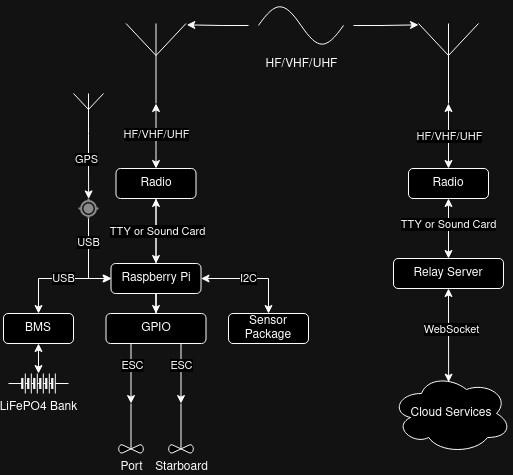

The diagram above was exported from draw.io. Its source (the exported page's mxGraphModel, read from the mxfile embedded in the PNG):
<mxGraphModel dx="1137" dy="663" grid="1" gridSize="10" guides="1" tooltips="1" connect="1" arrows="1" fold="1" page="1" pageScale="1" pageWidth="900" pageHeight="500" math="0" shadow="0">
  <root>
    <mxCell id="0" />
    <mxCell id="1" parent="0" />
    <mxCell id="GajNbg3qcyklaZi_Mv02-30" value="&amp;nbsp;" style="text;whiteSpace=wrap;html=1;" vertex="1" parent="1">
      <mxGeometry x="265" y="276" width="40" height="40" as="geometry" />
    </mxCell>
    <mxCell id="GajNbg3qcyklaZi_Mv02-16" value="" style="verticalLabelPosition=bottom;shadow=0;dashed=0;align=center;html=1;verticalAlign=top;shape=mxgraph.electrical.radio.aerial_-_antenna_1;" vertex="1" parent="1">
      <mxGeometry x="292.5" y="46" width="60" height="80" as="geometry" />
    </mxCell>
    <mxCell id="GajNbg3qcyklaZi_Mv02-35" value="" style="endArrow=classic;startArrow=classic;html=1;rounded=0;entryX=0.5;entryY=1;entryDx=0;entryDy=0;entryPerimeter=0;exitX=0.5;exitY=0;exitDx=0;exitDy=0;" edge="1" parent="1" source="GajNbg3qcyklaZi_Mv02-12" target="GajNbg3qcyklaZi_Mv02-16">
      <mxGeometry width="50" height="50" relative="1" as="geometry">
        <mxPoint x="385" y="226" as="sourcePoint" />
        <mxPoint x="435" y="176" as="targetPoint" />
      </mxGeometry>
    </mxCell>
    <mxCell id="GajNbg3qcyklaZi_Mv02-36" value="HF/VHF/UHF" style="edgeLabel;html=1;align=center;verticalAlign=middle;resizable=0;points=[];" vertex="1" connectable="0" parent="GajNbg3qcyklaZi_Mv02-35">
      <mxGeometry x="0.008" relative="1" as="geometry">
        <mxPoint y="-2" as="offset" />
      </mxGeometry>
    </mxCell>
    <mxCell id="GajNbg3qcyklaZi_Mv02-21" value="" style="edgeStyle=orthogonalEdgeStyle;rounded=0;orthogonalLoop=1;jettySize=auto;html=1;" edge="1" parent="1" source="GajNbg3qcyklaZi_Mv02-10" target="GajNbg3qcyklaZi_Mv02-12">
      <mxGeometry relative="1" as="geometry" />
    </mxCell>
    <mxCell id="GajNbg3qcyklaZi_Mv02-52" style="edgeStyle=orthogonalEdgeStyle;rounded=0;orthogonalLoop=1;jettySize=auto;html=1;entryX=0.5;entryY=0;entryDx=0;entryDy=0;" edge="1" parent="1" source="GajNbg3qcyklaZi_Mv02-10" target="GajNbg3qcyklaZi_Mv02-42">
      <mxGeometry relative="1" as="geometry" />
    </mxCell>
    <mxCell id="GajNbg3qcyklaZi_Mv02-10" value="Raspberry Pi" style="rounded=1;whiteSpace=wrap;html=1;" vertex="1" parent="1">
      <mxGeometry x="277.5" y="286" width="90" height="30" as="geometry" />
    </mxCell>
    <mxCell id="GajNbg3qcyklaZi_Mv02-20" style="edgeStyle=orthogonalEdgeStyle;rounded=0;orthogonalLoop=1;jettySize=auto;html=1;exitX=0.5;exitY=1;exitDx=0;exitDy=0;entryX=0.5;entryY=0;entryDx=0;entryDy=0;" edge="1" parent="1" source="GajNbg3qcyklaZi_Mv02-12" target="GajNbg3qcyklaZi_Mv02-10">
      <mxGeometry relative="1" as="geometry" />
    </mxCell>
    <mxCell id="GajNbg3qcyklaZi_Mv02-29" value="TTY or Sound Card" style="edgeLabel;html=1;align=center;verticalAlign=middle;resizable=0;points=[];" vertex="1" connectable="0" parent="GajNbg3qcyklaZi_Mv02-20">
      <mxGeometry y="1" relative="1" as="geometry">
        <mxPoint as="offset" />
      </mxGeometry>
    </mxCell>
    <mxCell id="GajNbg3qcyklaZi_Mv02-12" value="Radio" style="rounded=1;whiteSpace=wrap;html=1;" vertex="1" parent="1">
      <mxGeometry x="282.5" y="191" width="80" height="30" as="geometry" />
    </mxCell>
    <mxCell id="GajNbg3qcyklaZi_Mv02-22" value="&amp;nbsp;" style="verticalLabelPosition=bottom;shadow=0;dashed=0;align=center;html=1;verticalAlign=top;shape=mxgraph.electrical.radio.aerial_-_antenna_1;" vertex="1" parent="1">
      <mxGeometry x="240" y="116" width="30" height="40" as="geometry" />
    </mxCell>
    <mxCell id="GajNbg3qcyklaZi_Mv02-23" value="" style="html=1;dashed=0;aspect=fixed;verticalLabelPosition=bottom;verticalAlign=top;align=center;shape=mxgraph.gmdl.gps;strokeColor=#737373;fillColor=#737373;shadow=0;strokeWidth=2;sketch=0;" vertex="1" parent="1">
      <mxGeometry x="245" y="221" width="20" height="20" as="geometry" />
    </mxCell>
    <mxCell id="GajNbg3qcyklaZi_Mv02-27" style="edgeStyle=orthogonalEdgeStyle;rounded=0;orthogonalLoop=1;jettySize=auto;html=1;entryX=0.009;entryY=0.5;entryDx=0;entryDy=0;entryPerimeter=0;" edge="1" parent="1" source="GajNbg3qcyklaZi_Mv02-23" target="GajNbg3qcyklaZi_Mv02-10">
      <mxGeometry relative="1" as="geometry">
        <Array as="points">
          <mxPoint x="255" y="301" />
        </Array>
      </mxGeometry>
    </mxCell>
    <mxCell id="GajNbg3qcyklaZi_Mv02-28" value="USB" style="edgeLabel;html=1;align=center;verticalAlign=middle;resizable=0;points=[];" vertex="1" connectable="0" parent="GajNbg3qcyklaZi_Mv02-27">
      <mxGeometry x="-0.4398" relative="1" as="geometry">
        <mxPoint as="offset" />
      </mxGeometry>
    </mxCell>
    <mxCell id="GajNbg3qcyklaZi_Mv02-39" style="edgeStyle=orthogonalEdgeStyle;rounded=0;orthogonalLoop=1;jettySize=auto;html=1;entryX=0.507;entryY=0.021;entryDx=0;entryDy=0;entryPerimeter=0;" edge="1" parent="1" source="GajNbg3qcyklaZi_Mv02-22" target="GajNbg3qcyklaZi_Mv02-23">
      <mxGeometry relative="1" as="geometry" />
    </mxCell>
    <mxCell id="GajNbg3qcyklaZi_Mv02-40" value="GPS" style="edgeLabel;html=1;align=center;verticalAlign=middle;resizable=0;points=[];" vertex="1" connectable="0" parent="GajNbg3qcyklaZi_Mv02-39">
      <mxGeometry x="-0.2058" y="-2" relative="1" as="geometry">
        <mxPoint as="offset" />
      </mxGeometry>
    </mxCell>
    <mxCell id="GajNbg3qcyklaZi_Mv02-42" value="GPIO" style="rounded=1;whiteSpace=wrap;html=1;" vertex="1" parent="1">
      <mxGeometry x="272.5" y="336" width="100" height="30" as="geometry" />
    </mxCell>
    <mxCell id="GajNbg3qcyklaZi_Mv02-46" value="Port" style="shape=mxgraph.pid.agitators.agitator_(propeller);html=1;pointerEvents=1;align=center;verticalLabelPosition=bottom;verticalAlign=top;dashed=0;" vertex="1" parent="1">
      <mxGeometry x="285" y="426" width="25" height="50" as="geometry" />
    </mxCell>
    <mxCell id="GajNbg3qcyklaZi_Mv02-48" value="Starboard" style="shape=mxgraph.pid.agitators.agitator_(propeller);html=1;pointerEvents=1;align=center;verticalLabelPosition=bottom;verticalAlign=top;dashed=0;" vertex="1" parent="1">
      <mxGeometry x="335" y="426" width="25" height="50" as="geometry" />
    </mxCell>
    <mxCell id="GajNbg3qcyklaZi_Mv02-51" style="edgeStyle=orthogonalEdgeStyle;rounded=0;orthogonalLoop=1;jettySize=auto;html=1;exitX=0.25;exitY=1;exitDx=0;exitDy=0;entryX=0.5;entryY=0;entryDx=0;entryDy=0;entryPerimeter=0;" edge="1" parent="1" source="GajNbg3qcyklaZi_Mv02-42" target="GajNbg3qcyklaZi_Mv02-46">
      <mxGeometry relative="1" as="geometry" />
    </mxCell>
    <mxCell id="GajNbg3qcyklaZi_Mv02-54" value="ESC" style="edgeLabel;html=1;align=center;verticalAlign=middle;resizable=0;points=[];" vertex="1" connectable="0" parent="GajNbg3qcyklaZi_Mv02-51">
      <mxGeometry x="-0.6762" y="-1" relative="1" as="geometry">
        <mxPoint x="2" y="12" as="offset" />
      </mxGeometry>
    </mxCell>
    <mxCell id="GajNbg3qcyklaZi_Mv02-53" style="edgeStyle=orthogonalEdgeStyle;rounded=0;orthogonalLoop=1;jettySize=auto;html=1;exitX=0.75;exitY=1;exitDx=0;exitDy=0;entryX=0.5;entryY=0;entryDx=0;entryDy=0;entryPerimeter=0;" edge="1" parent="1" source="GajNbg3qcyklaZi_Mv02-42" target="GajNbg3qcyklaZi_Mv02-48">
      <mxGeometry relative="1" as="geometry" />
    </mxCell>
    <mxCell id="GajNbg3qcyklaZi_Mv02-55" value="ESC" style="edgeLabel;html=1;align=center;verticalAlign=middle;resizable=0;points=[];" vertex="1" connectable="0" parent="GajNbg3qcyklaZi_Mv02-53">
      <mxGeometry x="-0.7143" y="2" relative="1" as="geometry">
        <mxPoint x="-2" y="13" as="offset" />
      </mxGeometry>
    </mxCell>
    <mxCell id="GajNbg3qcyklaZi_Mv02-58" value="&lt;span data-huuid=&quot;15459954321002962599&quot;&gt;&lt;span&gt;LiFePO4 Bank&lt;/span&gt;&lt;/span&gt;" style="pointerEvents=1;verticalLabelPosition=bottom;shadow=0;dashed=0;align=center;html=1;verticalAlign=top;shape=mxgraph.electrical.miscellaneous.batteryStack;" vertex="1" parent="1">
      <mxGeometry x="175" y="396" width="60" height="20" as="geometry" />
    </mxCell>
    <mxCell id="GajNbg3qcyklaZi_Mv02-59" value="BMS" style="rounded=1;whiteSpace=wrap;html=1;" vertex="1" parent="1">
      <mxGeometry x="170" y="336" width="70" height="30" as="geometry" />
    </mxCell>
    <mxCell id="GajNbg3qcyklaZi_Mv02-60" value="" style="endArrow=classic;startArrow=classic;html=1;rounded=0;entryX=0.5;entryY=0;entryDx=0;entryDy=0;entryPerimeter=0;exitX=0.5;exitY=1;exitDx=0;exitDy=0;" edge="1" parent="1" source="GajNbg3qcyklaZi_Mv02-59" target="GajNbg3qcyklaZi_Mv02-58">
      <mxGeometry width="50" height="50" relative="1" as="geometry">
        <mxPoint x="155" y="366" as="sourcePoint" />
        <mxPoint x="205" y="316" as="targetPoint" />
      </mxGeometry>
    </mxCell>
    <mxCell id="GajNbg3qcyklaZi_Mv02-61" value="" style="endArrow=classic;startArrow=classic;html=1;rounded=0;entryX=0;entryY=0.5;entryDx=0;entryDy=0;exitX=0.5;exitY=0;exitDx=0;exitDy=0;" edge="1" parent="1" source="GajNbg3qcyklaZi_Mv02-59" target="GajNbg3qcyklaZi_Mv02-10">
      <mxGeometry width="50" height="50" relative="1" as="geometry">
        <mxPoint x="405" y="366" as="sourcePoint" />
        <mxPoint x="455" y="316" as="targetPoint" />
        <Array as="points">
          <mxPoint x="205" y="301" />
        </Array>
      </mxGeometry>
    </mxCell>
    <mxCell id="GajNbg3qcyklaZi_Mv02-62" value="USB" style="edgeLabel;html=1;align=center;verticalAlign=middle;resizable=0;points=[];" vertex="1" connectable="0" parent="GajNbg3qcyklaZi_Mv02-61">
      <mxGeometry x="0.1056" y="-2" relative="1" as="geometry">
        <mxPoint y="-2" as="offset" />
      </mxGeometry>
    </mxCell>
    <mxCell id="GajNbg3qcyklaZi_Mv02-69" value="" style="verticalLabelPosition=bottom;shadow=0;dashed=0;align=center;html=1;verticalAlign=top;shape=mxgraph.electrical.radio.aerial_-_antenna_1;" vertex="1" parent="1">
      <mxGeometry x="585" y="46" width="60" height="80" as="geometry" />
    </mxCell>
    <mxCell id="GajNbg3qcyklaZi_Mv02-70" value="" style="endArrow=classic;startArrow=classic;html=1;rounded=0;entryX=0.5;entryY=1;entryDx=0;entryDy=0;entryPerimeter=0;exitX=0.5;exitY=0;exitDx=0;exitDy=0;" edge="1" parent="1" source="GajNbg3qcyklaZi_Mv02-72" target="GajNbg3qcyklaZi_Mv02-69">
      <mxGeometry width="50" height="50" relative="1" as="geometry">
        <mxPoint x="677.5" y="226" as="sourcePoint" />
        <mxPoint x="727.5" y="176" as="targetPoint" />
      </mxGeometry>
    </mxCell>
    <mxCell id="GajNbg3qcyklaZi_Mv02-71" value="HF/VHF/UHF" style="edgeLabel;html=1;align=center;verticalAlign=middle;resizable=0;points=[];" vertex="1" connectable="0" parent="GajNbg3qcyklaZi_Mv02-70">
      <mxGeometry x="0.008" relative="1" as="geometry">
        <mxPoint x="1" as="offset" />
      </mxGeometry>
    </mxCell>
    <mxCell id="GajNbg3qcyklaZi_Mv02-72" value="Radio" style="rounded=1;whiteSpace=wrap;html=1;" vertex="1" parent="1">
      <mxGeometry x="575" y="191" width="80" height="30" as="geometry" />
    </mxCell>
    <mxCell id="GajNbg3qcyklaZi_Mv02-73" value="HF/VHF/UHF" style="pointerEvents=1;verticalLabelPosition=bottom;shadow=0;dashed=0;align=center;html=1;verticalAlign=top;shape=mxgraph.electrical.waveforms.sine_wave;perimeterSpacing=10;" vertex="1" parent="1">
      <mxGeometry x="425" y="23" width="85" height="50" as="geometry" />
    </mxCell>
    <mxCell id="GajNbg3qcyklaZi_Mv02-75" style="edgeStyle=orthogonalEdgeStyle;rounded=0;orthogonalLoop=1;jettySize=auto;html=1;entryX=1.013;entryY=0.017;entryDx=0;entryDy=0;entryPerimeter=0;sourcePerimeterSpacing=0;targetPerimeterSpacing=5;" edge="1" parent="1" source="GajNbg3qcyklaZi_Mv02-73" target="GajNbg3qcyklaZi_Mv02-16">
      <mxGeometry relative="1" as="geometry" />
    </mxCell>
    <mxCell id="GajNbg3qcyklaZi_Mv02-77" style="edgeStyle=orthogonalEdgeStyle;rounded=0;orthogonalLoop=1;jettySize=auto;html=1;entryX=0;entryY=0.017;entryDx=0;entryDy=0;entryPerimeter=0;targetPerimeterSpacing=5;" edge="1" parent="1" source="GajNbg3qcyklaZi_Mv02-73" target="GajNbg3qcyklaZi_Mv02-69">
      <mxGeometry relative="1" as="geometry" />
    </mxCell>
    <mxCell id="GajNbg3qcyklaZi_Mv02-80" value="Relay Server" style="rounded=1;whiteSpace=wrap;html=1;" vertex="1" parent="1">
      <mxGeometry x="560" y="281" width="110" height="30" as="geometry" />
    </mxCell>
    <mxCell id="GajNbg3qcyklaZi_Mv02-81" value="" style="endArrow=classic;startArrow=classic;html=1;rounded=0;entryX=0.5;entryY=1;entryDx=0;entryDy=0;exitX=0.5;exitY=0;exitDx=0;exitDy=0;" edge="1" parent="1" source="GajNbg3qcyklaZi_Mv02-80" target="GajNbg3qcyklaZi_Mv02-72">
      <mxGeometry width="50" height="50" relative="1" as="geometry">
        <mxPoint x="755" y="286" as="sourcePoint" />
        <mxPoint x="805" y="236" as="targetPoint" />
      </mxGeometry>
    </mxCell>
    <mxCell id="GajNbg3qcyklaZi_Mv02-82" value="TTY or Sound Card" style="edgeLabel;html=1;align=center;verticalAlign=middle;resizable=0;points=[];" vertex="1" connectable="0" parent="GajNbg3qcyklaZi_Mv02-81">
      <mxGeometry x="0.2389" y="-2" relative="1" as="geometry">
        <mxPoint x="-2" y="3" as="offset" />
      </mxGeometry>
    </mxCell>
    <mxCell id="GajNbg3qcyklaZi_Mv02-83" value="Cloud Services" style="ellipse;shape=cloud;whiteSpace=wrap;html=1;" vertex="1" parent="1">
      <mxGeometry x="558" y="396" width="120" height="80" as="geometry" />
    </mxCell>
    <mxCell id="GajNbg3qcyklaZi_Mv02-84" value="" style="endArrow=classic;startArrow=classic;html=1;rounded=0;exitX=0.5;exitY=1;exitDx=0;exitDy=0;entryX=0.476;entryY=0.108;entryDx=0;entryDy=0;entryPerimeter=0;" edge="1" parent="1" source="GajNbg3qcyklaZi_Mv02-80" target="GajNbg3qcyklaZi_Mv02-83">
      <mxGeometry width="50" height="50" relative="1" as="geometry">
        <mxPoint x="825" y="256" as="sourcePoint" />
        <mxPoint x="745" y="296" as="targetPoint" />
      </mxGeometry>
    </mxCell>
    <mxCell id="GajNbg3qcyklaZi_Mv02-85" value="WebSocket" style="edgeLabel;html=1;align=center;verticalAlign=middle;resizable=0;points=[];" vertex="1" connectable="0" parent="GajNbg3qcyklaZi_Mv02-84">
      <mxGeometry x="-0.3082" y="1" relative="1" as="geometry">
        <mxPoint x="2" y="8" as="offset" />
      </mxGeometry>
    </mxCell>
    <mxCell id="GajNbg3qcyklaZi_Mv02-86" value="&lt;div&gt;Sensor&lt;/div&gt;&lt;div&gt;Package&lt;/div&gt;" style="rounded=1;whiteSpace=wrap;html=1;" vertex="1" parent="1">
      <mxGeometry x="395" y="336" width="80" height="30" as="geometry" />
    </mxCell>
    <mxCell id="GajNbg3qcyklaZi_Mv02-88" value="" style="endArrow=classic;startArrow=classic;html=1;rounded=0;exitX=1;exitY=0.5;exitDx=0;exitDy=0;entryX=0.5;entryY=0;entryDx=0;entryDy=0;" edge="1" parent="1" source="GajNbg3qcyklaZi_Mv02-10" target="GajNbg3qcyklaZi_Mv02-86">
      <mxGeometry width="50" height="50" relative="1" as="geometry">
        <mxPoint x="395" y="306" as="sourcePoint" />
        <mxPoint x="445" y="256" as="targetPoint" />
        <Array as="points">
          <mxPoint x="435" y="301" />
        </Array>
      </mxGeometry>
    </mxCell>
    <mxCell id="GajNbg3qcyklaZi_Mv02-89" value="I2C" style="edgeLabel;html=1;align=center;verticalAlign=middle;resizable=0;points=[];" vertex="1" connectable="0" parent="GajNbg3qcyklaZi_Mv02-88">
      <mxGeometry x="0.0341" y="-4" relative="1" as="geometry">
        <mxPoint x="-6" y="-4" as="offset" />
      </mxGeometry>
    </mxCell>
  </root>
</mxGraphModel>